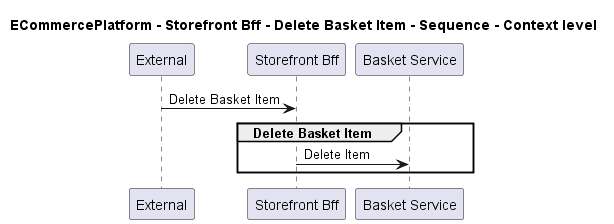

The diagram above was rendered by PlantUML. Its source (embedded in the PNG):
@startuml
!pragma layout smetana

title ECommercePlatform - Storefront Bff - Delete Basket Item - Sequence - Context level

participant "External" as C4InterFlow.SoftwareSystems.ExternalSystem
participant "Storefront Bff" as ECommercePlatform.SoftwareSystems.StorefrontBff
participant "Basket Service" as ECommercePlatform.SoftwareSystems.BasketService

C4InterFlow.SoftwareSystems.ExternalSystem -> ECommercePlatform.SoftwareSystems.StorefrontBff : Delete Basket Item
group Delete Basket Item
ECommercePlatform.SoftwareSystems.StorefrontBff -> ECommercePlatform.SoftwareSystems.BasketService : Delete Item
end


@enduml